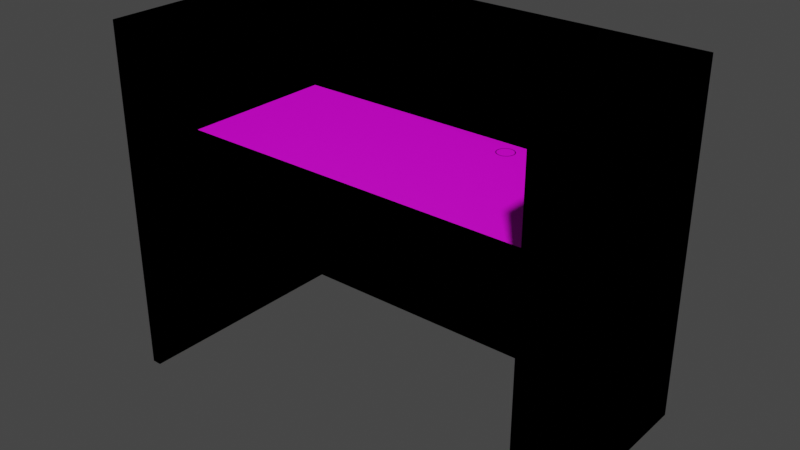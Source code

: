 # Source: OfficeDesk.blend  (saved by Blender 2.83.2; exported with 4.5.12 LTS)
import bpy
from mathutils import Matrix  # noqa: F401  (used for matrix-valued properties, if any)

bpy.ops.wm.read_factory_settings(use_empty=True)
scene = bpy.context.scene
scene.name = 'Scene'

# ---- collections
col_collection = bpy.data.collections.new('Collection'); scene.collection.children.link(col_collection)
col_collection_2 = bpy.data.collections.new('Collection 2'); scene.collection.children.link(col_collection_2)

# ---- images (referenced by path relative to the original .blend; pixels are not part of the script)
import os
ASSET_DIR = os.environ.get("B2B_ASSET_DIR", "")  # directory of the original .blend (textures are referenced by path, not embedded)
HERE = os.path.dirname(os.path.abspath(__file__))  # packed textures are extracted next to this script under _unpacked/

def load_image(name, relpath, width, height, colorspace="sRGB"):
    """Load a texture the original file referenced (path relative to the .blend, or extracted next to this script)."""
    p = next((c for c in (os.path.join(HERE, relpath), os.path.join(ASSET_DIR, relpath)) if relpath and os.path.exists(c)), "")
    if p:
        img = bpy.data.images.load(p, check_existing=True)
        img.name = name
    else:  # same state as the original file: an image datablock whose file is absent (Cycles renders it pink)
        img = bpy.data.images.new(name, width, height)
        img.source = "FILE"
        img.filepath = "//" + (relpath or name)
    img.colorspace_settings.name = colorspace
    return img
img_officedesk = load_image('OfficeDesk', 'Refs.Textures/OfficeDesk.tga', 1024, 1024, 'sRGB')

# ---- materials (node trees are filled in below, after node groups)
mat_officedesk = bpy.data.materials.new('OfficeDesk')
mat_officedesk.use_transparent_shadow = False

# ---- node groups
ng_auto_smooth = bpy.data.node_groups.new('Auto Smooth', 'GeometryNodeTree')
_s = ng_auto_smooth.interface.new_socket(name='Geometry', in_out='OUTPUT', socket_type='NodeSocketGeometry')
_s = ng_auto_smooth.interface.new_socket(name='Geometry', in_out='INPUT', socket_type='NodeSocketGeometry')
_s = ng_auto_smooth.interface.new_socket(name='Angle', in_out='INPUT', socket_type='NodeSocketFloat')
_s.subtype = 'ANGLE'
_s.min_value = 0.0
_s.max_value = 3.142
ng_auto_smooth.is_modifier = True
_N = ng_auto_smooth.nodes; _L = ng_auto_smooth.links
n0 = _N.new('NodeGroupOutput'); n0.name = 'Group Output'; n0.location = (480, -100)
n1 = _N.new('NodeGroupInput'); n1.name = 'Group Input'; n1.location = (-420, -300)
n2 = _N.new('NodeGroupInput'); n2.name = 'Group Input.001'; n2.location = (-60, -100)
n3 = _N.new('GeometryNodeSetShadeSmooth'); n3.name = 'Set Shade Smooth'; n3.location = (120, -100)
n3.domain = 'EDGE'
n4 = _N.new('GeometryNodeSetShadeSmooth'); n4.name = 'Set Shade Smooth.001'; n4.location = (300, -100)
n5 = _N.new('GeometryNodeInputMeshEdgeAngle'); n5.name = 'Edge Angle'; n5.location = (-420, -220)
n6 = _N.new('GeometryNodeInputEdgeSmooth'); n6.name = 'Is Edge Smooth'; n6.location = (-60, -160)
n7 = _N.new('GeometryNodeInputShadeSmooth'); n7.name = 'Is Face Smooth'; n7.location = (-240, -340)
n8 = _N.new('FunctionNodeBooleanMath'); n8.name = 'Boolean Math'; n8.location = (-60, -220)
n9 = _N.new('FunctionNodeCompare'); n9.name = 'Compare'; n9.location = (-240, -180)
n9.operation = 'LESS_EQUAL'
_L.new(n5.outputs[0], n9.inputs[0])
_L.new(n4.outputs[0], n0.inputs[0])
_L.new(n1.outputs[1], n9.inputs[1])
_L.new(n9.outputs[0], n8.inputs[0])
_L.new(n7.outputs[0], n8.inputs[1])
_L.new(n2.outputs[0], n3.inputs[0])
_L.new(n6.outputs[0], n3.inputs[1])
_L.new(n3.outputs[0], n4.inputs[0])
_L.new(n8.outputs[0], n3.inputs[2])
n0.is_active_output = True

# ---- material node trees
mat_officedesk.use_nodes = True; mat_officedesk.node_tree.nodes.clear()
_N = mat_officedesk.node_tree.nodes; _L = mat_officedesk.node_tree.links
n0 = _N.new('ShaderNodeBsdfPrincipled'); n0.name = 'Principled BSDF'; n0.location = (10, 300)
n0.distribution = 'GGX'
n0.subsurface_method = 'BURLEY'
n0.inputs[3].default_value = 1.45
n0.inputs[27].default_value = (0.0, 0.0, 0.0, 1.0)
n0.inputs[28].default_value = 1.0
n1 = _N.new('ShaderNodeOutputMaterial'); n1.name = 'Material Output'; n1.location = (300, 300)
n2 = _N.new('ShaderNodeTexImage'); n2.name = 'Image Texture'; n2.location = (-280, 280)
n2.image = img_officedesk
_L.new(n0.outputs[0], n1.inputs[0])
_L.new(n2.outputs[0], n0.inputs[0])
n1.is_active_output = True

# ---- world
world_world = bpy.data.worlds.new('World'); scene.world = world_world
world_world.use_nodes = True; world_world.node_tree.nodes.clear()
_N = world_world.node_tree.nodes; _L = world_world.node_tree.links
n0 = _N.new('ShaderNodeOutputWorld'); n0.name = 'World Output'; n0.location = (300, 300)
n1 = _N.new('ShaderNodeBackground'); n1.name = 'Background'; n1.location = (10, 300)
n1.inputs[0].default_value = (0.05088, 0.05088, 0.05088, 1.0)
_L.new(n1.outputs[0], n0.inputs[0])
n0.is_active_output = True
world_world.color = (0.05088, 0.05088, 0.05088)
world_world.use_sun_shadow = False
world_world.sun_shadow_jitter_overblur = 0.0

# ---- meshes
me_cube_006 = bpy.data.meshes.new('Cube.006')
me_cube_006.from_pydata([(0.8719, -0.6671, 5.96e-08), (0.8719, -0.6671, 0.9542), (0.8719, 0.3144, 5.96e-08), (0.8719, 0.3144, 0.9542), (0.9112, -0.6671, 5.96e-08), (0.9112, -0.6671, 0.9542), (0.9112, 0.3144, 5.96e-08), (0.9112, 0.3144, 0.9542), (0.8719, -0.6671, 1.467), (0.8719, 0.3144, 1.467), (0.9112, 0.3144, 1.467), (0.9112, -0.6671, 1.467), (0.9112, 0.3656, 1.467), (0.8719, 0.3656, 1.467), (0.9112, 0.3656, 0.9542), (0.9112, 0.3656, 5.96e-08), (0.8719, 0.3656, 5.96e-08), (0.8719, 0.3656, 0.9542), (0.8719, -0.6671, 0.9028), (0.8719, 0.3144, 0.9028), (0.9112, 0.3144, 0.9028), (0.9112, -0.6671, 0.9028), (0.9112, 0.3656, 0.9028), (0.8719, 0.3656, 0.9028), (0.8719, -0.3579, 0.9542), (0.8719, 0.3144, 0.9542), (0.8719, -0.3579, 0.9028), (0.8719, 0.3144, 0.9028), (-0.8719, -0.6671, 5.96e-08), (-0.8719, -0.6671, 0.9542), (-0.8719, 0.3144, 5.96e-08), (-0.8719, 0.3144, 0.9542), (-0.9112, -0.6671, 5.96e-08), (-0.9112, -0.6671, 0.9542), (-0.9112, 0.3144, 5.96e-08), (-0.9112, 0.3144, 0.9542), (-0.8719, -0.6671, 1.467), (-0.8719, 0.3144, 1.467), (-0.9112, 0.3144, 1.467), (-0.9112, -0.6671, 1.467), (-9.934e-09, 0.3656, 1.467), (-9.934e-09, 0.3656, 0.9542), (-9.934e-09, 0.3656, 5.96e-08), (-9.934e-09, 0.3144, 1.467), (-9.934e-09, 0.3144, 5.96e-08), (-9.934e-09, 0.3144, 0.9542), (-0.9112, 0.3656, 1.467), (-0.8719, 0.3656, 1.467), (-0.9112, 0.3656, 0.9542), (-0.9112, 0.3656, 5.96e-08), (-0.8719, 0.3656, 5.96e-08), (-0.8719, 0.3656, 0.9542), (-0.8719, -0.6671, 0.9028), (-0.8719, 0.3144, 0.9028), (-0.9112, 0.3144, 0.9028), (-0.9112, -0.6671, 0.9028), (-9.934e-09, 0.3656, 0.9028), (-9.934e-09, 0.3144, 0.9028), (-0.9112, 0.3656, 0.9028), (-0.8719, 0.3656, 0.9028), (-0.8719, -0.3579, 0.9542), (-0.8719, 0.3144, 0.9542), (-0.8719, -0.3579, 0.9028), (-0.8719, 0.3144, 0.9028), (-9.934e-09, -0.3579, 0.9028), (-9.934e-09, -0.3579, 0.9542), (-9.934e-09, 0.3144, 0.9542), (-9.934e-09, 0.3144, 0.9028), (0.1658, 0.2487, 0.9028), (0.1658, 0.2487, 0.9542), (0.169, 0.2548, 0.9028), (0.169, 0.2548, 0.9542), (0.2119, 0.2678, 0.9028), (0.2119, 0.2678, 0.9542), (0.2053, 0.2698, 0.9028), (0.2053, 0.2698, 0.9542), (0.1638, 0.2421, 0.9028), (0.1638, 0.2421, 0.9542), (0.2234, 0.2602, 0.9028), (0.2234, 0.2602, 0.9542), (0.218, 0.2058, 0.9028), (0.218, 0.2058, 0.9542), (0.2119, 0.2026, 0.9028), (0.2119, 0.2026, 0.9542), (0.2278, 0.2548, 0.9028), (0.2278, 0.2548, 0.9542), (0.2053, 0.2006, 0.9028), (0.2053, 0.2006, 0.9542), (0.1849, 0.2026, 0.9028), (0.1849, 0.2026, 0.9542), (0.1631, 0.2352, 0.9028), (0.1631, 0.2352, 0.9542), (0.1849, 0.2678, 0.9028), (0.1849, 0.2678, 0.9542), (0.1788, 0.2058, 0.9028), (0.1788, 0.2058, 0.9542), (0.2331, 0.2283, 0.9028), (0.2331, 0.2283, 0.9542), (0.2234, 0.2102, 0.9028), (0.2234, 0.2102, 0.9542), (0.231, 0.2217, 0.9028), (0.231, 0.2217, 0.9542), (0.2337, 0.2352, 0.9028), (0.2337, 0.2352, 0.9542), (0.1734, 0.2602, 0.9028), (0.1734, 0.2602, 0.9542), (0.1788, 0.2646, 0.9028), (0.1788, 0.2646, 0.9542), (0.1984, 0.1999, 0.9028), (0.1984, 0.1999, 0.9542), (0.1984, 0.2705, 0.9028), (0.1984, 0.2705, 0.9542), (0.2331, 0.2421, 0.9028), (0.2331, 0.2421, 0.9542), (0.218, 0.2646, 0.9028), (0.218, 0.2646, 0.9542), (0.231, 0.2487, 0.9028), (0.231, 0.2487, 0.9542), (0.1658, 0.2217, 0.9028), (0.1658, 0.2217, 0.9542), (0.169, 0.2156, 0.9028), (0.169, 0.2156, 0.9542), (0.1638, 0.2283, 0.9028), (0.1638, 0.2283, 0.9542), (0.1734, 0.2102, 0.9028), (0.1734, 0.2102, 0.9542), (0.1915, 0.2006, 0.9028), (0.1915, 0.2006, 0.9542), (0.2278, 0.2156, 0.9028), (0.2278, 0.2156, 0.9542), (0.1915, 0.2698, 0.9028), (0.1915, 0.2698, 0.9542), (0.1658, 0.2487, 0.9559), (0.169, 0.2548, 0.9559), (0.2119, 0.2678, 0.9559), (0.2053, 0.2698, 0.9559), (0.1638, 0.2421, 0.9559), (0.2234, 0.2602, 0.9559), (0.218, 0.2058, 0.9559), (0.2119, 0.2026, 0.9559), (0.2278, 0.2548, 0.9559), (0.2053, 0.2006, 0.9559), (0.1849, 0.2026, 0.9559), (0.1631, 0.2352, 0.9559), (0.1849, 0.2678, 0.9559), (0.1788, 0.2058, 0.9559), (0.2331, 0.2283, 0.9559), (0.2234, 0.2102, 0.9559), (0.231, 0.2217, 0.9559), (0.2337, 0.2352, 0.9559), (0.1734, 0.2602, 0.9559), (0.1788, 0.2646, 0.9559), (0.1984, 0.1999, 0.9559), (0.1984, 0.2705, 0.9559), (0.2331, 0.2421, 0.9559), (0.218, 0.2646, 0.9559), (0.231, 0.2487, 0.9559), (0.1658, 0.2217, 0.9559), (0.169, 0.2156, 0.9559), (0.1638, 0.2283, 0.9559), (0.1734, 0.2102, 0.9559), (0.1915, 0.2006, 0.9559), (0.2278, 0.2156, 0.9559), (0.1915, 0.2698, 0.9559), (0.1621, 0.2502, 0.9559), (0.1657, 0.257, 0.9559), (0.2135, 0.2715, 0.9559), (0.2061, 0.2738, 0.9559), (0.1598, 0.2429, 0.9559), (0.2262, 0.263, 0.9559), (0.2203, 0.2025, 0.9559), (0.2135, 0.1989, 0.9559), (0.2311, 0.257, 0.9559), (0.2061, 0.1966, 0.9559), (0.1834, 0.1989, 0.9559), (0.1591, 0.2352, 0.9559), (0.1834, 0.2715, 0.9559), (0.1766, 0.2025, 0.9559), (0.237, 0.2275, 0.9559), (0.2262, 0.2074, 0.9559), (0.2347, 0.2201, 0.9559), (0.2377, 0.2352, 0.9559), (0.1706, 0.263, 0.9559), (0.1766, 0.2679, 0.9559), (0.1984, 0.1959, 0.9559), (0.1984, 0.2745, 0.9559), (0.237, 0.2429, 0.9559), (0.2203, 0.2679, 0.9559), (0.2347, 0.2502, 0.9559), (0.1621, 0.2201, 0.9559), (0.1657, 0.2133, 0.9559), (0.1598, 0.2275, 0.9559), (0.1706, 0.2074, 0.9559), (0.1907, 0.1966, 0.9559), (0.2311, 0.2133, 0.9559), (0.1907, 0.2738, 0.9559), (0.1621, 0.2502, 0.9525), (0.1657, 0.257, 0.9525), (0.2135, 0.2715, 0.9525), (0.2061, 0.2738, 0.9525), (0.1598, 0.2429, 0.9525), (0.2262, 0.263, 0.9525), (0.2203, 0.2025, 0.9525), (0.2135, 0.1989, 0.9525), (0.2311, 0.257, 0.9525), (0.2061, 0.1966, 0.9525), (0.1834, 0.1989, 0.9525), (0.1591, 0.2352, 0.9525), (0.1834, 0.2715, 0.9525), (0.1766, 0.2025, 0.9525), (0.237, 0.2275, 0.9525), (0.2262, 0.2074, 0.9525), (0.2347, 0.2201, 0.9525), (0.2377, 0.2352, 0.9525), (0.1706, 0.263, 0.9525), (0.1766, 0.2679, 0.9525), (0.1984, 0.1959, 0.9525), (0.1984, 0.2745, 0.9525), (0.237, 0.2429, 0.9525), (0.2203, 0.2679, 0.9525), (0.2347, 0.2502, 0.9525), (0.1621, 0.2201, 0.9525), (0.1657, 0.2133, 0.9525), (0.1598, 0.2275, 0.9525), (0.1706, 0.2074, 0.9525), (0.1907, 0.1966, 0.9525), (0.2311, 0.2133, 0.9525), (0.1907, 0.2738, 0.9525)], [], [(10, 7, 14, 12), (20, 7, 5, 21), (21, 5, 1, 18), (2, 6, 4, 0), (5, 7, 10, 11), (10, 9, 8, 11), (3, 1, 8, 9), (1, 5, 11, 8), (9, 10, 12, 13), (9, 13, 40, 43), (19, 3, 45, 57), (6, 2, 16, 15), (20, 6, 15, 22), (16, 2, 44, 42), (13, 17, 41, 40), (14, 17, 13, 12), (23, 17, 14, 22), (3, 9, 43, 45), (23, 16, 42, 56), (17, 23, 56, 41), (16, 23, 22, 15), (7, 20, 22, 14), (2, 19, 57, 44), (4, 21, 18, 0), (6, 20, 21, 4), (0, 18, 19, 2), (1, 3, 19, 18), (27, 102, 112, 116, 84, 78, 114, 72, 74, 110, 130, 92, 106, 104, 70, 68, 76, 90, 67), (24, 25, 103, 97, 101, 129, 99, 81, 83, 87, 109, 127, 89, 95, 125, 121, 119, 123, 91, 66, 65), (26, 24, 65, 64), (38, 46, 48, 35), (54, 55, 33, 35), (55, 52, 29, 33), (30, 28, 32, 34), (33, 39, 38, 35), (38, 39, 36, 37), (31, 37, 36, 29), (29, 36, 39, 33), (37, 47, 46, 38), (37, 43, 40, 47), (53, 57, 45, 31), (34, 49, 50, 30), (54, 58, 49, 34), (50, 42, 44, 30), (47, 40, 41, 51), (48, 46, 47, 51), (59, 58, 48, 51), (31, 45, 43, 37), (59, 56, 42, 50), (51, 41, 56, 59), (50, 49, 58, 59), (35, 48, 58, 54), (30, 44, 57, 53), (32, 28, 52, 55), (34, 32, 55, 54), (28, 30, 53, 52), (29, 52, 53, 31), (63, 67, 64, 62), (60, 65, 66, 61), (62, 64, 65, 60), (66, 91, 77, 69, 71, 105, 107, 93, 131, 111, 75, 73, 115, 79, 85, 117, 113, 103, 25), (67, 90, 122, 118, 120, 124, 94, 88, 126, 108, 86, 82, 80, 98, 128, 100, 96, 102, 27, 26, 64), (74, 72, 73, 75), (74, 75, 111, 110), (110, 111, 131, 130), (130, 131, 93, 92), (92, 93, 107, 106), (106, 107, 105, 104), (104, 105, 71, 70), (70, 71, 69, 68), (68, 69, 77, 76), (76, 77, 91, 90), (90, 91, 123, 122), (122, 123, 119, 118), (118, 119, 121, 120), (120, 121, 125, 124), (124, 125, 95, 94), (94, 95, 89, 88), (88, 89, 127, 126), (126, 127, 109, 108), (108, 109, 87, 86), (86, 87, 83, 82), (82, 83, 81, 80), (80, 81, 99, 98), (98, 99, 129, 128), (128, 129, 101, 100), (100, 101, 97, 96), (96, 97, 103, 102), (102, 103, 113, 112), (112, 113, 117, 116), (116, 117, 85, 84), (84, 85, 79, 78), (78, 79, 115, 114), (114, 115, 73, 72), (77, 69, 132, 136), (105, 107, 151, 150), (131, 111, 153, 163), (107, 93, 144, 151), (87, 109, 152, 141), (89, 95, 145, 142), (121, 119, 157, 158), (111, 75, 135, 153), (93, 131, 163, 144), (91, 77, 136, 143), (71, 105, 150, 133), (125, 121, 158, 160), (115, 79, 137, 155), (113, 103, 149, 154), (103, 97, 146, 149), (119, 123, 159, 157), (81, 83, 139, 138), (117, 113, 154, 156), (79, 85, 140, 137), (99, 81, 138, 147), (95, 125, 160, 145), (109, 127, 161, 152), (83, 87, 141, 139), (73, 115, 155, 134), (69, 71, 133, 132), (97, 101, 148, 146), (129, 99, 147, 162), (85, 117, 156, 140), (75, 73, 134, 135), (127, 89, 142, 161), (123, 91, 143, 159), (101, 129, 162, 148), (156, 154, 186, 188), (139, 141, 173, 171), (134, 155, 187, 166), (159, 143, 175, 191), (140, 156, 188, 172), (151, 144, 176, 183), (158, 157, 189, 190), (142, 145, 177, 174), (160, 158, 190, 192), (143, 136, 168, 175), (157, 159, 191, 189), (149, 146, 178, 181), (145, 160, 192, 177), (147, 138, 170, 179), (132, 133, 165, 164), (152, 161, 193, 184), (146, 148, 180, 178), (135, 134, 166, 167), (161, 142, 174, 193), (162, 147, 179, 194), (136, 132, 164, 168), (148, 162, 194, 180), (150, 151, 183, 182), (153, 135, 167, 185), (163, 153, 185, 195), (141, 152, 184, 173), (155, 137, 169, 187), (144, 163, 195, 176), (133, 150, 182, 165), (138, 139, 171, 170), (154, 149, 181, 186), (137, 140, 172, 169), (190, 189, 221, 222), (174, 177, 209, 206), (192, 190, 222, 224), (175, 168, 200, 207), (189, 191, 223, 221), (181, 178, 210, 213), (177, 192, 224, 209), (179, 170, 202, 211), (164, 165, 197, 196), (184, 193, 225, 216), (178, 180, 212, 210), (167, 166, 198, 199), (193, 174, 206, 225), (194, 179, 211, 226), (168, 164, 196, 200), (180, 194, 226, 212), (182, 183, 215, 214), (185, 167, 199, 217), (195, 185, 217, 227), (173, 184, 216, 205), (187, 169, 201, 219), (176, 195, 227, 208), (165, 182, 214, 197), (170, 171, 203, 202), (186, 181, 213, 218), (169, 172, 204, 201), (188, 186, 218, 220), (171, 173, 205, 203), (166, 187, 219, 198), (191, 175, 207, 223), (172, 188, 220, 204), (183, 176, 208, 215)])
me_cube_006.polygons.foreach_set('use_smooth', [True] * 190)
_uv = me_cube_006.uv_layers.new(name='UVMap')
_uv.uv.foreach_set('vector', [0.9798, 0.0003932, 0.9798, 0.1148, 0.9684, 0.1148, 0.9684, 0.0003932, 0.0004015, 0.1262, 0.0004015, 0.1148, 0.2192, 0.1148, 0.2192, 0.1262, 0.9806, 0.1262, 0.9806, 0.1148, 0.9894, 0.1148, 0.9894, 0.1262, 0.4264, 0.6561, 0.4176, 0.6561, 0.4176, 0.8749, 0.4264, 0.8749, 0.2192, 0.1148, 0.0004015, 0.1148, 0.0004015, 0.0004004, 0.2192, 0.0004004, 0.4395, 0.6561, 0.4482, 0.6561, 0.4482, 0.8749, 0.4395, 0.8749, 0.0003976, 0.1148, 0.2191, 0.1148, 0.2191, 0.0003976, 0.0003976, 0.0003976, 0.9894, 0.1148, 0.9806, 0.1148, 0.9806, 0.0003976, 0.9894, 0.0003976, 0.4618, 0.8984, 0.446, 0.8984, 0.446, 0.8778, 0.4618, 0.8778, 0.2043, 0.9493, 0.2043, 0.9374, 0.4074, 0.9374, 0.4074, 0.9493, 0.6434, 0.1318, 0.6434, 0.1199, 0.8465, 0.1199, 0.8465, 0.1318, 0.4288, 0.8984, 0.4446, 0.8984, 0.4446, 0.8778, 0.4288, 0.8778, 0.9798, 0.1262, 0.9798, 0.3275, 0.9684, 0.3275, 0.9684, 0.1262, 0.0003976, 0.9374, 0.0003976, 0.9493, 0.2035, 0.9493, 0.2035, 0.9374, 0.6434, 0.0002821, 0.6434, 0.1198, 0.8465, 0.1198, 0.8465, 0.0002821, 0.9806, 0.1148, 0.9894, 0.1148, 0.9894, 0.0003932, 0.9806, 0.0003932, 0.9894, 0.1262, 0.9894, 0.1148, 0.9806, 0.1148, 0.9806, 0.1262, 0.6434, 0.1199, 0.6434, 0.0003133, 0.8465, 0.0003133, 0.8465, 0.1199, 0.6434, 0.1318, 0.6434, 0.3421, 0.8465, 0.3421, 0.8465, 0.1318, 0.6434, 0.1198, 0.6434, 0.1318, 0.8465, 0.1318, 0.8465, 0.1198, 0.9894, 0.3275, 0.9894, 0.1262, 0.9806, 0.1262, 0.9806, 0.3275, 0.9798, 0.1148, 0.9798, 0.1262, 0.9684, 0.1262, 0.9684, 0.1148, 0.6434, 0.3421, 0.6434, 0.1318, 0.8465, 0.1318, 0.8465, 0.3421, 0.9806, 0.3275, 0.9806, 0.1262, 0.9894, 0.1262, 0.9894, 0.3275, 0.0004015, 0.3275, 0.0004015, 0.1262, 0.2192, 0.1262, 0.2192, 0.3275, 0.2191, 0.3275, 0.2191, 0.1262, 0.0003976, 0.1262, 0.0003976, 0.3275, 0.2191, 0.1148, 0.0003976, 0.1148, 0.0003976, 0.1262, 0.2191, 0.1262, 0.4395, 0.4055, 0.5881, 0.424, 0.5883, 0.4223, 0.5888, 0.4208, 0.5895, 0.4194, 0.5906, 0.4181, 0.5918, 0.4171, 0.5932, 0.4163, 0.5948, 0.4159, 0.5964, 0.4157, 0.598, 0.4159, 0.5995, 0.4163, 0.6009, 0.4171, 0.6022, 0.4181, 0.6032, 0.4194, 0.604, 0.4208, 0.6044, 0.4223, 0.6046, 0.424, 0.6426, 0.4055, 0.4395, 0.5621, 0.4395, 0.4055, 0.5881, 0.424, 0.5883, 0.4256, 0.5888, 0.4271, 0.5895, 0.4285, 0.5906, 0.4298, 0.5918, 0.4308, 0.5932, 0.4316, 0.5948, 0.432, 0.5964, 0.4322, 0.598, 0.432, 0.5995, 0.4316, 0.6009, 0.4308, 0.6022, 0.4298, 0.6032, 0.4285, 0.604, 0.4271, 0.6044, 0.4256, 0.6046, 0.424, 0.6426, 0.4055, 0.6426, 0.5621, 0.0003976, 0.9238, 0.0003976, 0.9119, 0.2035, 0.9119, 0.2035, 0.9238, 0.9676, 0.0003932, 0.9562, 0.0003932, 0.9562, 0.1148, 0.9676, 0.1148, 0.2199, 0.1262, 0.4387, 0.1262, 0.4387, 0.1148, 0.2199, 0.1148, 0.9798, 0.1262, 0.9711, 0.1262, 0.9711, 0.1148, 0.9798, 0.1148, 0.4299, 0.6561, 0.4299, 0.8749, 0.4387, 0.8749, 0.4387, 0.6561, 0.4387, 0.1148, 0.4387, 0.0003987, 0.2199, 0.0003987, 0.2199, 0.1148, 0.4168, 0.6561, 0.4168, 0.8749, 0.408, 0.8749, 0.408, 0.6561, 0.2199, 0.1148, 0.2199, 0.0003976, 0.4387, 0.0003976, 0.4387, 0.1148, 0.9711, 0.1148, 0.9711, 0.0003976, 0.9798, 0.0003976, 0.9798, 0.1148, 0.4116, 0.8984, 0.4116, 0.8778, 0.4274, 0.8778, 0.4274, 0.8984, 0.2035, 0.9366, 0.0003976, 0.9366, 0.0003976, 0.9246, 0.2035, 0.9246, 0.6426, 0.1318, 0.4395, 0.1318, 0.4395, 0.1199, 0.6426, 0.1199, 0.4102, 0.8984, 0.4102, 0.8778, 0.3944, 0.8778, 0.3944, 0.8984, 0.9676, 0.1262, 0.9562, 0.1262, 0.9562, 0.3275, 0.9676, 0.3275, 0.4074, 0.9246, 0.2043, 0.9246, 0.2043, 0.9366, 0.4074, 0.9366, 0.6426, 0.0002821, 0.4395, 0.0002821, 0.4395, 0.1198, 0.6426, 0.1198, 0.9703, 0.1148, 0.9703, 0.0003976, 0.9615, 0.0003976, 0.9615, 0.1148, 0.9615, 0.1262, 0.9703, 0.1262, 0.9703, 0.1148, 0.9615, 0.1148, 0.6426, 0.1199, 0.4395, 0.1199, 0.4395, 0.0003133, 0.6426, 0.0003133, 0.6426, 0.1318, 0.4395, 0.1318, 0.4395, 0.3421, 0.6426, 0.3421, 0.6426, 0.1198, 0.4395, 0.1198, 0.4395, 0.1318, 0.6426, 0.1318, 0.9615, 0.3275, 0.9703, 0.3275, 0.9703, 0.1262, 0.9615, 0.1262, 0.9676, 0.1148, 0.9562, 0.1148, 0.9562, 0.1262, 0.9676, 0.1262, 0.6426, 0.3421, 0.4395, 0.3421, 0.4395, 0.1318, 0.6426, 0.1318, 0.9798, 0.3275, 0.9711, 0.3275, 0.9711, 0.1262, 0.9798, 0.1262, 0.2199, 0.3275, 0.4387, 0.3275, 0.4387, 0.1262, 0.2199, 0.1262, 0.4387, 0.3275, 0.2199, 0.3275, 0.2199, 0.1262, 0.4387, 0.1262, 0.4387, 0.1148, 0.4387, 0.1262, 0.2199, 0.1262, 0.2199, 0.1148, 0.8457, 0.4055, 0.6426, 0.4055, 0.6426, 0.5621, 0.8457, 0.5621, 0.8457, 0.5621, 0.6426, 0.5621, 0.6426, 0.4055, 0.8457, 0.4055, 0.4066, 0.9238, 0.2035, 0.9238, 0.2035, 0.9119, 0.4066, 0.9119, 0.6426, 0.4055, 0.6046, 0.424, 0.6044, 0.4223, 0.604, 0.4208, 0.6032, 0.4194, 0.6022, 0.4181, 0.6009, 0.4171, 0.5995, 0.4163, 0.598, 0.4159, 0.5964, 0.4157, 0.5948, 0.4159, 0.5932, 0.4163, 0.5918, 0.4171, 0.5906, 0.4181, 0.5895, 0.4194, 0.5888, 0.4208, 0.5883, 0.4223, 0.5881, 0.424, 0.4395, 0.4055, 0.6426, 0.4055, 0.6046, 0.424, 0.6044, 0.4256, 0.604, 0.4271, 0.6032, 0.4285, 0.6022, 0.4298, 0.6009, 0.4308, 0.5995, 0.4316, 0.598, 0.432, 0.5964, 0.4322, 0.5948, 0.432, 0.5932, 0.4316, 0.5918, 0.4308, 0.5906, 0.4298, 0.5895, 0.4285, 0.5888, 0.4271, 0.5883, 0.4256, 0.5881, 0.424, 0.4395, 0.4055, 0.4395, 0.5621, 0.6426, 0.5621, 0.0003976, 0.7725, 0.002974, 0.7474, 0.1076, 0.7789, 0.1069, 0.7827, 0.0003976, 0.7725, 0.1069, 0.7827, 0.107, 0.7866, 0.000506, 0.7973, 0.000506, 0.7973, 0.107, 0.7866, 0.1079, 0.7904, 0.005446, 0.8217, 0.005446, 0.8217, 0.1079, 0.7904, 0.1096, 0.7939, 0.01504, 0.8446, 0.01504, 0.8446, 0.1096, 0.7939, 0.1119, 0.7971, 0.02893, 0.8653, 0.02893, 0.8653, 0.1119, 0.7971, 0.1148, 0.7998, 0.04659, 0.8828, 0.04659, 0.8828, 0.1148, 0.7998, 0.1182, 0.8018, 0.06734, 0.8967, 0.06734, 0.8967, 0.1182, 0.8018, 0.1219, 0.8032, 0.09039, 0.9062, 0.09039, 0.9062, 0.1219, 0.8032, 0.1258, 0.8038, 0.1149, 0.9111, 0.1149, 0.9111, 0.1258, 0.8038, 0.1297, 0.8036, 0.1399, 0.9111, 0.1399, 0.9111, 0.1297, 0.8036, 0.1336, 0.8027, 0.1644, 0.9063, 0.1644, 0.9063, 0.1336, 0.8027, 0.1371, 0.8012, 0.1875, 0.8967, 0.1875, 0.8967, 0.1371, 0.8012, 0.1403, 0.799, 0.2084, 0.8829, 0.2084, 0.8829, 0.1403, 0.799, 0.143, 0.7962, 0.2262, 0.8652, 0.2262, 0.8652, 0.143, 0.7962, 0.1451, 0.7929, 0.2402, 0.8444, 0.2402, 0.8444, 0.1451, 0.7929, 0.1464, 0.7893, 0.2498, 0.8212, 0.2498, 0.8212, 0.1464, 0.7893, 0.147, 0.7855, 0.2548, 0.7965, 0.2548, 0.7965, 0.147, 0.7855, 0.1469, 0.7817, 0.2548, 0.7713, 0.2548, 0.7713, 0.1469, 0.7817, 0.146, 0.7779, 0.2498, 0.7466, 0.2498, 0.7466, 0.146, 0.7779, 0.1443, 0.7744, 0.2402, 0.7234, 0.2402, 0.7234, 0.1443, 0.7744, 0.142, 0.7712, 0.2261, 0.7024, 0.2261, 0.7024, 0.142, 0.7712, 0.1392, 0.7685, 0.2082, 0.6846, 0.2082, 0.6846, 0.1392, 0.7685, 0.1358, 0.7665, 0.1872, 0.6706, 0.1872, 0.6706, 0.1358, 0.7665, 0.1321, 0.7652, 0.1639, 0.661, 0.1639, 0.661, 0.1321, 0.7652, 0.1282, 0.7645, 0.1391, 0.6561, 0.1391, 0.6561, 0.1282, 0.7645, 0.1242, 0.7647, 0.1139, 0.6561, 0.1139, 0.6561, 0.1242, 0.7647, 0.1204, 0.7656, 0.0891, 0.6611, 0.0891, 0.6611, 0.1204, 0.7656, 0.1168, 0.7671, 0.06573, 0.6707, 0.06573, 0.6707, 0.1168, 0.7671, 0.1136, 0.7693, 0.04466, 0.6848, 0.04466, 0.6848, 0.1136, 0.7693, 0.111, 0.7721, 0.02673, 0.7027, 0.02673, 0.7027, 0.111, 0.7721, 0.1089, 0.7753, 0.01264, 0.7238, 0.01264, 0.7238, 0.1089, 0.7753, 0.1076, 0.7789, 0.002974, 0.7474, 0.1533, 0.5846, 0.1712, 0.5772, 0.1735, 0.5815, 0.1548, 0.5892, 0.2011, 0.553, 0.2119, 0.537, 0.2162, 0.5393, 0.2048, 0.5561, 0.2232, 0.5004, 0.2232, 0.4812, 0.228, 0.4807, 0.228, 0.5009, 0.2119, 0.537, 0.2194, 0.5193, 0.224, 0.5207, 0.2162, 0.5393, 0.02664, 0.4842, 0.02669, 0.5034, 0.02192, 0.5038, 0.02182, 0.4838, 0.03787, 0.5396, 0.04861, 0.5553, 0.04495, 0.5584, 0.03368, 0.5419, 0.07834, 0.5787, 0.09609, 0.5855, 0.09486, 0.5902, 0.07621, 0.583, 0.2232, 0.4812, 0.2194, 0.4625, 0.224, 0.461, 0.228, 0.4807, 0.2194, 0.5193, 0.2232, 0.5004, 0.228, 0.5009, 0.224, 0.5207, 0.1344, 0.5884, 0.1533, 0.5846, 0.1548, 0.5892, 0.1349, 0.5933, 0.1873, 0.5666, 0.2011, 0.553, 0.2048, 0.5561, 0.1904, 0.5703, 0.06232, 0.5685, 0.07834, 0.5787, 0.07621, 0.583, 0.05938, 0.5723, 0.2013, 0.4292, 0.1876, 0.416, 0.1906, 0.4122, 0.2049, 0.4261, 0.1351, 0.3959, 0.1157, 0.3964, 0.1151, 0.3916, 0.1354, 0.3911, 0.1157, 0.3964, 0.0966, 0.4002, 0.09518, 0.3955, 0.1151, 0.3916, 0.09609, 0.5855, 0.115, 0.5885, 0.1147, 0.5934, 0.09486, 0.5902, 0.03803, 0.4477, 0.03049, 0.4654, 0.02586, 0.464, 0.03375, 0.4454, 0.1539, 0.399, 0.1351, 0.3959, 0.1354, 0.3911, 0.1552, 0.3944, 0.1876, 0.416, 0.1716, 0.4058, 0.1738, 0.4015, 0.1906, 0.4122, 0.04886, 0.4316, 0.03803, 0.4477, 0.03375, 0.4454, 0.0451, 0.4285, 0.04861, 0.5553, 0.06232, 0.5685, 0.05938, 0.5723, 0.04495, 0.5584, 0.02669, 0.5034, 0.03042, 0.5221, 0.02582, 0.5235, 0.02192, 0.5038, 0.03049, 0.4654, 0.02664, 0.4842, 0.02182, 0.4838, 0.02586, 0.464, 0.212, 0.4449, 0.2013, 0.4292, 0.2049, 0.4261, 0.2163, 0.4425, 0.1712, 0.5772, 0.1873, 0.5666, 0.1904, 0.5703, 0.1735, 0.5815, 0.0966, 0.4002, 0.07869, 0.4075, 0.07641, 0.4032, 0.09518, 0.3955, 0.06261, 0.4181, 0.04886, 0.4316, 0.0451, 0.4285, 0.05954, 0.4143, 0.1716, 0.4058, 0.1539, 0.399, 0.1552, 0.3944, 0.1738, 0.4015, 0.2194, 0.4625, 0.212, 0.4449, 0.2163, 0.4425, 0.224, 0.461, 0.03042, 0.5221, 0.03787, 0.5396, 0.03368, 0.5419, 0.02582, 0.5235, 0.115, 0.5885, 0.1344, 0.5884, 0.1349, 0.5933, 0.1147, 0.5934, 0.07869, 0.4075, 0.06261, 0.4181, 0.05954, 0.4143, 0.07641, 0.4032, 0.1552, 0.3944, 0.1354, 0.3911, 0.1363, 0.3795, 0.1582, 0.3834, 0.02586, 0.464, 0.02182, 0.4838, 0.01042, 0.4826, 0.01468, 0.4606, 0.2163, 0.4425, 0.2049, 0.4261, 0.2138, 0.4186, 0.2263, 0.4371, 0.1147, 0.5934, 0.1349, 0.5933, 0.1361, 0.6047, 0.1138, 0.6051, 0.1738, 0.4015, 0.1552, 0.3944, 0.1582, 0.3834, 0.1789, 0.3912, 0.2162, 0.5393, 0.224, 0.5207, 0.2352, 0.5241, 0.2265, 0.5449, 0.07621, 0.583, 0.09486, 0.5902, 0.09185, 0.6011, 0.07106, 0.5933, 0.03368, 0.5419, 0.04495, 0.5584, 0.03621, 0.5658, 0.02343, 0.5475, 0.05938, 0.5723, 0.07621, 0.583, 0.07106, 0.5933, 0.05215, 0.5815, 0.1349, 0.5933, 0.1548, 0.5892, 0.1581, 0.6004, 0.1361, 0.6047, 0.09486, 0.5902, 0.1147, 0.5934, 0.1138, 0.6051, 0.09185, 0.6011, 0.1151, 0.3916, 0.09518, 0.3955, 0.09175, 0.3844, 0.1138, 0.3797, 0.04495, 0.5584, 0.05938, 0.5723, 0.05215, 0.5815, 0.03621, 0.5658, 0.0451, 0.4285, 0.03375, 0.4454, 0.02327, 0.4397, 0.03609, 0.421, 0.1735, 0.5815, 0.1904, 0.5703, 0.1978, 0.5794, 0.179, 0.5918, 0.02192, 0.5038, 0.02582, 0.5235, 0.01488, 0.5269, 0.01026, 0.505, 0.09518, 0.3955, 0.07641, 0.4032, 0.07106, 0.393, 0.09175, 0.3844, 0.224, 0.461, 0.2163, 0.4425, 0.2263, 0.4371, 0.2352, 0.4575, 0.02582, 0.5235, 0.03368, 0.5419, 0.02343, 0.5475, 0.01488, 0.5269, 0.05954, 0.4143, 0.0451, 0.4285, 0.03609, 0.421, 0.05224, 0.4052, 0.1548, 0.5892, 0.1735, 0.5815, 0.179, 0.5918, 0.1581, 0.6004, 0.07641, 0.4032, 0.05954, 0.4143, 0.05224, 0.4052, 0.07106, 0.393, 0.2048, 0.5561, 0.2162, 0.5393, 0.2265, 0.5449, 0.2138, 0.5636, 0.228, 0.4807, 0.224, 0.461, 0.2352, 0.4575, 0.2397, 0.4796, 0.228, 0.5009, 0.228, 0.4807, 0.2397, 0.4796, 0.2396, 0.5021, 0.02182, 0.4838, 0.02192, 0.5038, 0.01026, 0.505, 0.01042, 0.4826, 0.2049, 0.4261, 0.1906, 0.4122, 0.1978, 0.403, 0.2138, 0.4186, 0.224, 0.5207, 0.228, 0.5009, 0.2396, 0.5021, 0.2352, 0.5241, 0.1904, 0.5703, 0.2048, 0.5561, 0.2138, 0.5636, 0.1978, 0.5794, 0.03375, 0.4454, 0.02586, 0.464, 0.01468, 0.4606, 0.02327, 0.4397, 0.1354, 0.3911, 0.1151, 0.3916, 0.1138, 0.3797, 0.1363, 0.3795, 0.1906, 0.4122, 0.1738, 0.4015, 0.1789, 0.3912, 0.1978, 0.403, 0.07106, 0.5933, 0.09185, 0.6011, 0.08921, 0.611, 0.06658, 0.6026, 0.02343, 0.5475, 0.03621, 0.5658, 0.02838, 0.5726, 0.01445, 0.5526, 0.05215, 0.5815, 0.07106, 0.5933, 0.06658, 0.6026, 0.04587, 0.5896, 0.1361, 0.6047, 0.1581, 0.6004, 0.1612, 0.6102, 0.1373, 0.6149, 0.09185, 0.6011, 0.1138, 0.6051, 0.113, 0.6153, 0.08921, 0.611, 0.1138, 0.3797, 0.09175, 0.3844, 0.08861, 0.3745, 0.1126, 0.3694, 0.03621, 0.5658, 0.05215, 0.5815, 0.04587, 0.5896, 0.02838, 0.5726, 0.03609, 0.421, 0.02327, 0.4397, 0.01405, 0.4348, 0.02805, 0.4144, 0.179, 0.5918, 0.1978, 0.5794, 0.2044, 0.5874, 0.1839, 0.601, 0.01026, 0.505, 0.01488, 0.5269, 0.005034, 0.53, 2.48e-05, 0.5062, 0.09175, 0.3844, 0.07106, 0.393, 0.06615, 0.3839, 0.08861, 0.3745, 0.2352, 0.4575, 0.2263, 0.4371, 0.2353, 0.432, 0.2451, 0.4543, 0.01488, 0.5269, 0.02343, 0.5475, 0.01445, 0.5526, 0.005034, 0.53, 0.05224, 0.4052, 0.03609, 0.421, 0.02805, 0.4144, 0.0457, 0.3972, 0.1581, 0.6004, 0.179, 0.5918, 0.1839, 0.601, 0.1612, 0.6102, 0.07106, 0.393, 0.05224, 0.4052, 0.0457, 0.3972, 0.06615, 0.3839, 0.2138, 0.5636, 0.2265, 0.5449, 0.2356, 0.5498, 0.2219, 0.5701, 0.2397, 0.4796, 0.2352, 0.4575, 0.2451, 0.4543, 0.25, 0.4784, 0.2396, 0.5021, 0.2397, 0.4796, 0.25, 0.4784, 0.25, 0.503, 0.01042, 0.4826, 0.01026, 0.505, 2.48e-05, 0.5062, 0.0001115, 0.4817, 0.2138, 0.4186, 0.1978, 0.403, 0.2041, 0.3948, 0.2216, 0.4119, 0.2352, 0.5241, 0.2396, 0.5021, 0.25, 0.503, 0.2451, 0.5271, 0.1978, 0.5794, 0.2138, 0.5636, 0.2219, 0.5701, 0.2044, 0.5874, 0.02327, 0.4397, 0.01468, 0.4606, 0.004707, 0.4577, 0.01405, 0.4348, 0.1363, 0.3795, 0.1138, 0.3797, 0.1126, 0.3694, 0.1371, 0.3692, 0.1978, 0.403, 0.1789, 0.3912, 0.1834, 0.382, 0.2041, 0.3948, 0.1582, 0.3834, 0.1363, 0.3795, 0.1371, 0.3692, 0.1608, 0.3735, 0.01468, 0.4606, 0.01042, 0.4826, 0.0001115, 0.4817, 0.004707, 0.4577, 0.2263, 0.4371, 0.2138, 0.4186, 0.2216, 0.4119, 0.2353, 0.432, 0.1138, 0.6051, 0.1361, 0.6047, 0.1373, 0.6149, 0.113, 0.6153, 0.1789, 0.3912, 0.1582, 0.3834, 0.1608, 0.3735, 0.1834, 0.382, 0.2265, 0.5449, 0.2352, 0.5241, 0.2451, 0.5271, 0.2356, 0.5498])
me_cube_006.materials.append(mat_officedesk)
me_cube_006.use_remesh_fix_poles = True
me_cube_006.use_remesh_preserve_attributes = False
me_cube_006.use_mirror_vertex_groups = False
me_cube_006.update()
me_cube_001 = bpy.data.meshes.new('Cube.001')
me_cube_001.from_pydata([(0.8719, -0.3579, 0.9542), (0.8719, 0.3144, 0.9542), (0.8719, -0.3579, 0.9028), (0.8719, 0.3144, 0.9028), (-0.8719, -0.3579, 0.9542), (-0.8719, 0.3144, 0.9542), (-0.8719, -0.3579, 0.9028), (-0.8719, 0.3144, 0.9028), (0.1621, 0.2502, 0.9559), (0.1657, 0.257, 0.9559), (0.2135, 0.2715, 0.9559), (0.2061, 0.2738, 0.9559), (0.1598, 0.2429, 0.9559), (0.2262, 0.263, 0.9559), (0.2203, 0.2025, 0.9559), (0.2135, 0.1989, 0.9559), (0.2311, 0.257, 0.9559), (0.2061, 0.1966, 0.9559), (0.1834, 0.1989, 0.9559), (0.1591, 0.2352, 0.9559), (0.1834, 0.2715, 0.9559), (0.1766, 0.2025, 0.9559), (0.237, 0.2275, 0.9559), (0.2262, 0.2074, 0.9559), (0.2347, 0.2201, 0.9559), (0.2377, 0.2352, 0.9559), (0.1706, 0.263, 0.9559), (0.1766, 0.2679, 0.9559), (0.1984, 0.1959, 0.9559), (0.1984, 0.2745, 0.9559), (0.237, 0.2429, 0.9559), (0.2203, 0.2679, 0.9559), (0.2347, 0.2502, 0.9559), (0.1621, 0.2201, 0.9559), (0.1657, 0.2133, 0.9559), (0.1598, 0.2275, 0.9559), (0.1706, 0.2074, 0.9559), (0.1907, 0.1966, 0.9559), (0.2311, 0.2133, 0.9559), (0.1907, 0.2738, 0.9559)], [], [(0, 2, 3, 1), (39, 21, 18), (39, 28, 17), (39, 37, 28), (39, 15, 14), (39, 17, 15), (39, 23, 38), (39, 14, 23), (39, 24, 22), (39, 38, 24), (39, 25, 30), (39, 32, 16), (39, 22, 25), (39, 13, 31), (39, 30, 32), (35, 19, 5, 4), (39, 10, 11), (39, 16, 13), (29, 11, 1), (22, 0, 25), (39, 31, 10), (5, 29, 1), (10, 31, 1), (24, 38, 0), (39, 11, 29), (11, 10, 1), (13, 16, 1), (23, 14, 0), (22, 24, 0), (31, 13, 1), (32, 30, 1), (15, 17, 0), (38, 23, 0), (16, 32, 1), (25, 0, 1), (28, 4, 0), (14, 15, 0), (30, 25, 1), (4, 6, 2, 0), (2, 6, 7, 3), (17, 28, 0), (7, 6, 4, 5), (37, 18, 4), (3, 7, 5, 1), (21, 36, 4), (28, 37, 4), (19, 12, 5), (34, 33, 4), (18, 21, 4), (8, 9, 5), (36, 34, 4), (12, 8, 5), (26, 27, 5), (33, 35, 4), (20, 39, 5), (9, 26, 5), (39, 20, 27), (27, 20, 5), (39, 29, 5), (39, 26, 9), (39, 27, 26), (39, 8, 12), (39, 9, 8), (39, 19, 35), (39, 12, 19), (39, 33, 34), (39, 35, 33), (39, 36, 21), (39, 34, 36), (39, 18, 37)])
me_cube_001.polygons.foreach_set('use_smooth', [1, 1, 1, 1, 1, 1, 1, 1, 1, 1, 1, 1, 1, 1, 1, 1, 1, 1, 1, 1, 1, 0, 1, 1, 1, 1, 1, 1, 1, 1, 1, 1, 1, 1, 1, 0, 1, 1, 1, 1, 1, 1, 1, 0, 1, 1, 1, 1, 1, 1, 1, 1, 1, 1, 1, 1, 1, 1, 1, 1, 1, 1, 1, 1, 1, 1, 1, 1, 1, 1])
_uv = me_cube_001.uv_layers.new(name='UVMap')
_uv.uv.foreach_set('vector', [0.0003976, 0.9119, 0.0003976, 0.9238, 0.0, 0.0, 0.0, 0.0, 0.0, 0.0, 0.03621, 0.5658, 0.02343, 0.5475, 0.0, 0.0, 0.01026, 0.505, 0.01042, 0.4826, 0.0, 0.0, 0.01488, 0.5269, 0.01026, 0.505, 0.0, 0.0, 0.01468, 0.4606, 0.02327, 0.4397, 0.0, 0.0, 0.01042, 0.4826, 0.01468, 0.4606, 0.0, 0.0, 0.03609, 0.421, 0.05224, 0.4052, 0.0, 0.0, 0.02327, 0.4397, 0.03609, 0.421, 0.0, 0.0, 0.07106, 0.393, 0.09175, 0.3844, 0.0, 0.0, 0.05224, 0.4052, 0.07106, 0.393, 0.0, 0.0, 0.1138, 0.3797, 0.1363, 0.3795, 0.0, 0.0, 0.1582, 0.3834, 0.1789, 0.3912, 0.0, 0.0, 0.09175, 0.3844, 0.1138, 0.3797, 0.0, 0.0, 0.1978, 0.403, 0.2138, 0.4186, 0.0, 0.0, 0.1363, 0.3795, 0.1582, 0.3834, 0.1138, 0.6051, 0.1361, 0.6047, 0.0, 0.0, 0.8457, 0.5621, 0.0, 0.0, 0.2263, 0.4371, 0.2352, 0.4575, 0.0, 0.0, 0.1789, 0.3912, 0.1978, 0.403, 0.2397, 0.4796, 0.2352, 0.4575, 0.0, 0.0, 0.09175, 0.3844, 0.0, 0.0, 0.1138, 0.3797, 0.0, 0.0, 0.2138, 0.4186, 0.2263, 0.4371, 0.0, 0.0, 0.2397, 0.4796, 0.0, 0.0, 0.2263, 0.4371, 0.2138, 0.4186, 0.0, 0.0, 0.07106, 0.393, 0.05224, 0.4052, 0.0, 0.0, 0.0, 0.0, 0.2352, 0.4575, 0.2397, 0.4796, 0.2352, 0.4575, 0.2263, 0.4371, 0.0, 0.0, 0.1978, 0.403, 0.1789, 0.3912, 0.0, 0.0, 0.03609, 0.421, 0.02327, 0.4397, 0.0, 0.0, 0.09175, 0.3844, 0.07106, 0.393, 0.0, 0.0, 0.2138, 0.4186, 0.1978, 0.403, 0.0, 0.0, 0.1582, 0.3834, 0.1363, 0.3795, 0.0, 0.0, 0.01468, 0.4606, 0.01042, 0.4826, 0.0, 0.0, 0.05224, 0.4052, 0.03609, 0.421, 0.0, 0.0, 0.1789, 0.3912, 0.1582, 0.3834, 0.0, 0.0, 0.1138, 0.3797, 0.0, 0.0, 0.4395, 0.4055, 0.0, 0.0, 0.0, 0.0, 0.0, 0.0, 0.02327, 0.4397, 0.01468, 0.4606, 0.0, 0.0, 0.1363, 0.3795, 0.1138, 0.3797, 0.4395, 0.4055, 0.4066, 0.9119, 0.4066, 0.9238, 0.0003976, 0.9238, 0.0003976, 0.9119, 0.0003976, 0.9238, 0.4066, 0.9238, 0.0, 0.0, 0.0, 0.0, 0.01042, 0.4826, 0.01026, 0.505, 0.0, 0.0, 0.8457, 0.4055, 0.8457, 0.5621, 0.8457, 0.5621, 0.8457, 0.4055, 0.01488, 0.5269, 0.02343, 0.5475, 0.0, 0.0, 0.0, 0.0, 0.0, 0.0, 0.0, 0.0, 0.0, 0.0, 0.03621, 0.5658, 0.05215, 0.5815, 0.0, 0.0, 0.01026, 0.505, 0.01488, 0.5269, 0.0, 0.0, 0.1361, 0.6047, 0.1581, 0.6004, 0.0, 0.0, 0.07106, 0.5933, 0.09185, 0.6011, 0.0, 0.0, 0.02343, 0.5475, 0.03621, 0.5658, 0.0, 0.0, 0.179, 0.5918, 0.1978, 0.5794, 0.0, 0.0, 0.05215, 0.5815, 0.07106, 0.5933, 0.0, 0.0, 0.1581, 0.6004, 0.179, 0.5918, 0.0, 0.0, 0.2138, 0.5636, 0.2265, 0.5449, 0.0, 0.0, 0.09185, 0.6011, 0.1138, 0.6051, 0.8457, 0.5621, 0.2352, 0.5241, 0.2396, 0.5021, 0.0, 0.0, 0.1978, 0.5794, 0.2138, 0.5636, 0.0, 0.0, 0.2396, 0.5021, 0.2352, 0.5241, 0.2265, 0.5449, 0.2265, 0.5449, 0.2352, 0.5241, 0.0, 0.0, 0.2396, 0.5021, 0.2397, 0.4796, 0.0, 0.0, 0.0, 0.0, 0.2138, 0.5636, 0.1978, 0.5794, 0.2396, 0.5021, 0.2265, 0.5449, 0.2138, 0.5636, 0.0, 0.0, 0.179, 0.5918, 0.1581, 0.6004, 0.0, 0.0, 0.1978, 0.5794, 0.179, 0.5918, 0.0, 0.0, 0.1361, 0.6047, 0.1138, 0.6051, 0.0, 0.0, 0.1581, 0.6004, 0.1361, 0.6047, 0.0, 0.0, 0.09185, 0.6011, 0.07106, 0.5933, 0.0, 0.0, 0.1138, 0.6051, 0.09185, 0.6011, 0.0, 0.0, 0.05215, 0.5815, 0.03621, 0.5658, 0.0, 0.0, 0.07106, 0.5933, 0.05215, 0.5815, 0.0, 0.0, 0.02343, 0.5475, 0.01488, 0.5269])
me_cube_001.materials.append(mat_officedesk)
me_cube_001.use_remesh_fix_poles = True
me_cube_001.use_remesh_preserve_attributes = False
me_cube_001.use_mirror_vertex_groups = False
me_cube_001.update()
me_cube_007 = bpy.data.meshes.new('Cube.007')
me_cube_007.from_pydata([(0.8719, -0.6671, 5.96e-08), (0.9112, -0.6671, 5.96e-08), (0.8719, -0.6671, 1.467), (0.9112, -0.6671, 1.467), (0.9112, 0.3656, 1.467), (0.8719, 0.3656, 1.467), (0.9112, 0.3656, 5.96e-08), (0.8719, 0.3656, 5.96e-08)], [], [(5, 4, 6, 7), (7, 0, 2, 5), (7, 6, 1, 0), (6, 4, 3, 1), (1, 3, 2, 0), (5, 2, 3, 4)])
me_cube_007.polygons.foreach_set('use_smooth', [1, 0, 1, 0, 1, 1])
_uv = me_cube_007.uv_layers.new(name='UVMap')
_uv.uv.foreach_set('vector', [0.4618, 0.8778, 0.446, 0.8778, 0.4288, 0.8778, 0.4446, 0.8778, 0.4446, 0.8778, 0.4264, 0.8749, 0.0, 0.0, 0.0, 0.0, 0.4446, 0.8778, 0.4288, 0.8778, 0.4176, 0.8749, 0.4264, 0.8749, 0.4288, 0.8778, 0.446, 0.8778, 0.0, 0.0, 0.0, 0.0, 0.0, 0.0, 0.0, 0.0, 0.0, 0.0, 0.4264, 0.8749, 0.4618, 0.8778, 0.0, 0.0, 0.0, 0.0, 0.446, 0.8778])
me_cube_007.materials.append(mat_officedesk)
me_cube_007.use_remesh_fix_poles = True
me_cube_007.use_remesh_preserve_attributes = False
me_cube_007.use_mirror_vertex_groups = False
me_cube_007.update()
me_cube_008 = bpy.data.meshes.new('Cube.008')
me_cube_008.from_pydata([(-0.8719, 0.3144, 1.467), (-0.8719, 0.3144, 5.96e-08), (0.8719, 0.3656, 5.96e-08), (0.8719, 0.3656, 1.467), (0.8719, 0.3144, 1.467), (0.8719, 0.3144, 5.96e-08), (-0.8719, 0.3656, 1.467), (-0.8719, 0.3656, 5.96e-08)], [], [(2, 3, 4, 5), (2, 7, 6, 3), (5, 4, 0, 1), (5, 1, 7, 2), (4, 3, 6, 0), (7, 1, 0, 6)])
me_cube_008.polygons.foreach_set('use_smooth', [1, 0, 0, 1, 1, 1])
_uv = me_cube_008.uv_layers.new(name='UVMap')
_uv.uv.foreach_set('vector', [0.0, 0.0, 0.0, 0.0, 0.0, 0.0, 0.0003976, 0.9493, 0.0, 0.0, 0.0, 0.0, 0.0, 0.0, 0.0, 0.0, 0.0003976, 0.9493, 0.0, 0.0, 0.0, 0.0, 0.0, 0.0, 0.0003976, 0.9493, 0.0, 0.0, 0.0, 0.0, 0.0003976, 0.9374, 0.2043, 0.9493, 0.2043, 0.9374, 0.2035, 0.9246, 0.2035, 0.9366, 0.0, 0.0, 0.4074, 0.9366, 0.2035, 0.9366, 0.2035, 0.9246])
me_cube_008.materials.append(mat_officedesk)
me_cube_008.use_remesh_fix_poles = True
me_cube_008.use_remesh_preserve_attributes = False
me_cube_008.use_mirror_vertex_groups = False
me_cube_008.update()
me_cube_009 = bpy.data.meshes.new('Cube.009')
me_cube_009.from_pydata([(-0.9112, -0.6671, 5.96e-08), (-0.8719, -0.6671, 5.96e-08), (-0.8719, -0.6671, 1.467), (-0.9112, -0.6671, 1.467), (-0.9112, 0.3656, 1.467), (-0.8719, 0.3656, 1.467), (-0.9112, 0.3656, 5.96e-08), (-0.8719, 0.3656, 5.96e-08)], [], [(1, 0, 6, 7), (2, 5, 4, 3), (2, 1, 7, 5), (3, 4, 6, 0), (4, 5, 7, 6), (1, 2, 3, 0)])
me_cube_009.polygons.foreach_set('use_smooth', [1, 1, 0, 0, 1, 1])
_uv = me_cube_009.uv_layers.new(name='UVMap')
_uv.uv.foreach_set('vector', [0.0, 0.0, 0.9798, 0.3275, 0.9703, 0.3275, 0.9615, 0.3275, 0.0, 0.0, 0.0, 0.0, 0.0, 0.0, 0.9798, 0.0003976, 0.0, 0.0, 0.9711, 0.3275, 0.0, 0.0, 0.0, 0.0, 0.9798, 0.0003976, 0.0, 0.0, 0.0, 0.0, 0.9798, 0.3275, 0.9703, 0.0003976, 0.9615, 0.0003976, 0.9615, 0.3275, 0.9703, 0.3275, 0.9711, 0.3275, 0.9711, 0.0003976, 0.0, 0.0, 0.9798, 0.3275])
me_cube_009.materials.append(mat_officedesk)
me_cube_009.use_remesh_fix_poles = True
me_cube_009.use_remesh_preserve_attributes = False
me_cube_009.use_mirror_vertex_groups = False
me_cube_009.update()

# ---- objects
ob_officedesk = bpy.data.objects.new('OfficeDesk', me_cube_006)
ob_ucx_officedesk = bpy.data.objects.new('UCX_OfficeDesk', me_cube_001)
ob_ucx_officedesk_right = bpy.data.objects.new('UCX_OfficeDesk_Right', me_cube_007)
ob_ucx_officedesk_back = bpy.data.objects.new('UCX_OfficeDesk_Back', me_cube_008)
ob_ucx_officedesk_left = bpy.data.objects.new('UCX_OfficeDesk_Left', me_cube_009)

# ---- transforms, parenting, visibility, modifiers, constraints
ob_officedesk.location = (9.934e-09, 0.0, 0.0)
ob_officedesk.lineart.crease_threshold = 0.0
_m = ob_officedesk.modifiers.new('Auto Smooth', 'NODES')
_m.node_group = ng_auto_smooth
_gi = [s.identifier for s in ng_auto_smooth.interface.items_tree if s.item_type == 'SOCKET' and s.in_out == 'INPUT']
_m[_gi[1]] = 1.047  # Angle
ob_ucx_officedesk.location = (9.934e-09, 0.0, 0.0)
ob_ucx_officedesk.lineart.crease_threshold = 0.0
_m = ob_ucx_officedesk.modifiers.new('Auto Smooth', 'NODES')
_m.node_group = ng_auto_smooth
_gi = [s.identifier for s in ng_auto_smooth.interface.items_tree if s.item_type == 'SOCKET' and s.in_out == 'INPUT']
_m[_gi[1]] = 1.047  # Angle
ob_ucx_officedesk_right.location = (9.934e-09, 0.0, 0.0)
ob_ucx_officedesk_right.lineart.crease_threshold = 0.0
_m = ob_ucx_officedesk_right.modifiers.new('Auto Smooth', 'NODES')
_m.node_group = ng_auto_smooth
_gi = [s.identifier for s in ng_auto_smooth.interface.items_tree if s.item_type == 'SOCKET' and s.in_out == 'INPUT']
_m[_gi[1]] = 1.047  # Angle
ob_ucx_officedesk_back.location = (9.934e-09, 0.0, 0.0)
ob_ucx_officedesk_back.lineart.crease_threshold = 0.0
_m = ob_ucx_officedesk_back.modifiers.new('Auto Smooth', 'NODES')
_m.node_group = ng_auto_smooth
_gi = [s.identifier for s in ng_auto_smooth.interface.items_tree if s.item_type == 'SOCKET' and s.in_out == 'INPUT']
_m[_gi[1]] = 1.047  # Angle
ob_ucx_officedesk_left.location = (9.934e-09, 0.0, 0.0)
ob_ucx_officedesk_left.lineart.crease_threshold = 0.0
_m = ob_ucx_officedesk_left.modifiers.new('Auto Smooth', 'NODES')
_m.node_group = ng_auto_smooth
_gi = [s.identifier for s in ng_auto_smooth.interface.items_tree if s.item_type == 'SOCKET' and s.in_out == 'INPUT']
_m[_gi[1]] = 1.047  # Angle

# ---- collection membership
col_collection.objects.link(ob_officedesk)
col_collection_2.objects.link(ob_ucx_officedesk)
col_collection_2.objects.link(ob_ucx_officedesk_right)
col_collection_2.objects.link(ob_ucx_officedesk_back)
col_collection_2.objects.link(ob_ucx_officedesk_left)

# ---- scene / render settings (as saved in the file)
scene.frame_start = 1; scene.frame_end = 250; scene.frame_set(0)
scene.render.engine = 'BLENDER_EEVEE_NEXT'
scene.cycles.use_denoising = False
scene.cycles.samples = 128
scene.cycles.sampling_pattern = 'TABULATED_SOBOL'
scene.cycles.use_adaptive_sampling = False
scene.cycles.use_light_tree = False
scene.view_settings.view_transform = 'Filmic'
bpy.context.view_layer.update()

# ---- added for rendering (the .blend has no active camera and no usable light): camera, sun
cam_auto = bpy.data.cameras.new('AutoCamera')
cam_auto.lens = 50.0
cam_auto.sensor_width = 36.0
cam_auto.clip_end = 1000.0
ob_auto_camera = bpy.data.objects.new('AutoCamera', cam_auto)
scene.collection.objects.link(ob_auto_camera)
ob_auto_camera.location = (2.36634, -2.99038, 2.62679)
ob_auto_camera.rotation_euler = (1.09748, -7.21219e-08, 0.694738)
scene.camera = ob_auto_camera
light_auto_sun = bpy.data.lights.new('AutoSun', 'SUN')
light_auto_sun.energy = 3.0
light_auto_sun.angle = 0.0523599
ob_auto_sun = bpy.data.objects.new('AutoSun', light_auto_sun)
scene.collection.objects.link(ob_auto_sun)
ob_auto_sun.rotation_euler = (0.872665, 0.174533, 0.523599)
bpy.context.view_layer.update()
